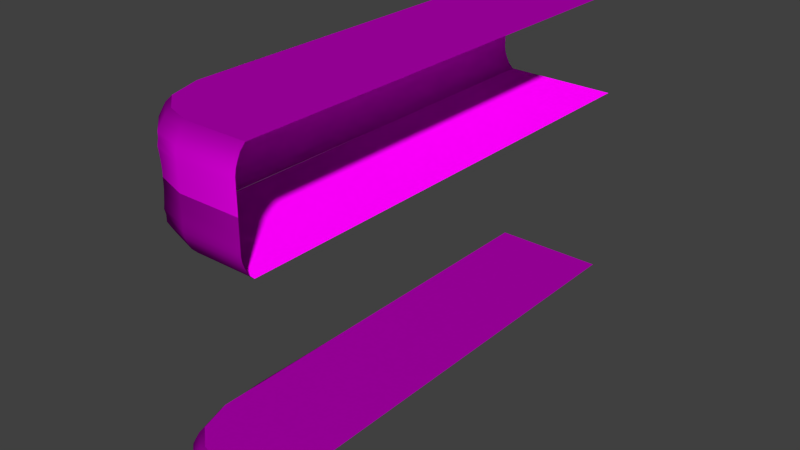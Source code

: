 # Source: architecture_divider_earth_water_corner_right_1.blend  (saved by Blender 2.70.0; exported with 4.5.12 LTS)
import bpy
from mathutils import Matrix  # noqa: F401  (used for matrix-valued properties, if any)

bpy.ops.wm.read_factory_settings(use_empty=True)
scene = bpy.context.scene
scene.name = 'Scene'

# ---- collections
col_collection_1 = bpy.data.collections.new('Collection 1'); scene.collection.children.link(col_collection_1)

# ---- images (referenced by path relative to the original .blend; pixels are not part of the script)
import os
ASSET_DIR = os.environ.get("B2B_ASSET_DIR", "")  # directory of the original .blend (textures are referenced by path, not embedded)
HERE = os.path.dirname(os.path.abspath(__file__))  # packed textures are extracted next to this script under _unpacked/

def load_image(name, relpath, width, height, colorspace="sRGB"):
    """Load a texture the original file referenced (path relative to the .blend, or extracted next to this script)."""
    p = next((c for c in (os.path.join(HERE, relpath), os.path.join(ASSET_DIR, relpath)) if relpath and os.path.exists(c)), "")
    if p:
        img = bpy.data.images.load(p, check_existing=True)
        img.name = name
    else:  # same state as the original file: an image datablock whose file is absent (Cycles renders it pink)
        img = bpy.data.images.new(name, width, height)
        img.source = "FILE"
        img.filepath = "//" + (relpath or name)
    img.colorspace_settings.name = colorspace
    return img
img_architecture_divider_rock_2_normal_jpg = load_image('architecture_divider_rock_2_normal.jpg', 'Texturen/architecture_divider_rock_2_normal.jpg', 1024, 1024, 'sRGB')
img_architecture_divider_rock_2_diffuse_jpg = load_image('architecture_divider_rock_2_diffuse.jpg', 'Texturen/architecture_divider_rock_2_diffuse.jpg', 1024, 1024, 'sRGB')
img_architecture_ground_gras_1_normal_jpg = load_image('architecture_ground_gras_1_normal.jpg', 'architecture_ground_gras_1_normal.jpg', 1024, 1024, 'sRGB')
img_architecture_ground_gras_1_diffuse_jpg = load_image('architecture_ground_gras_1_diffuse.jpg', 'architecture_ground_gras_1_diffuse.jpg', 1024, 1024, 'sRGB')

# ---- materials (node trees are filled in below, after node groups)
mat_architecture_divider_earth_water_1_rock_2 = bpy.data.materials.new('architecture_divider_earth_water_1_rock_2')
mat_architecture_divider_earth_water_1_rock_2.alpha_threshold = 0.0
mat_architecture_divider_earth_water_1_rock_2.diffuse_color = (0.64, 0.64, 0.64, 1.0)
mat_architecture_divider_earth_water_1_rock_2.specular_color = (0.5, 0.5, 0.5)
mat_architecture_divider_earth_water_1_rock_2.roughness = 0.5
mat_architecture_divider_earth_water_1_rock_2.line_color = (0.0, 0.0, 0.0, 1.0)
mat_architecture_divider_earth_water_1_gras_1 = bpy.data.materials.new('architecture_divider_earth_water_1_gras_1')
mat_architecture_divider_earth_water_1_gras_1.alpha_threshold = 0.0
mat_architecture_divider_earth_water_1_gras_1.roughness = 0.5
mat_architecture_divider_earth_water_1_gras_1.line_color = (0.0, 0.0, 0.0, 1.0)

# ---- material node trees
mat_architecture_divider_earth_water_1_rock_2.use_nodes = True; mat_architecture_divider_earth_water_1_rock_2.node_tree.nodes.clear()
_N = mat_architecture_divider_earth_water_1_rock_2.node_tree.nodes; _L = mat_architecture_divider_earth_water_1_rock_2.node_tree.links
n0 = _N.new('ShaderNodeOutputMaterial'); n0.name = 'Material Output'; n0.location = (300, 300)
n1 = _N.new('ShaderNodeBsdfDiffuse'); n1.name = 'Diffuse BSDF'; n1.location = (10, 300)
n2 = _N.new('ShaderNodeTexCoord'); n2.name = 'Texture Coordinate'; n2.location = (-730, 302)
n3 = _N.new('ShaderNodeTexImage'); n3.name = 'Image Texture.001'; n3.location = (-478, 73)
n3.width = 140
n3.image = img_architecture_divider_rock_2_normal_jpg
n4 = _N.new('ShaderNodeNormalMap'); n4.name = 'Normal Map'; n4.location = (-253, 82)
n5 = _N.new('ShaderNodeTexImage'); n5.name = 'Image Texture'; n5.location = (-464, 290)
n5.width = 140
n5.image = img_architecture_divider_rock_2_diffuse_jpg
_L.new(n1.outputs[0], n0.inputs[0])
_L.new(n5.outputs[0], n1.inputs[0])
_L.new(n4.outputs[0], n1.inputs[2])
_L.new(n3.outputs[0], n4.inputs[1])
_L.new(n2.outputs[2], n5.inputs[0])
_L.new(n2.outputs[2], n3.inputs[0])
n0.is_active_output = True
mat_architecture_divider_earth_water_1_gras_1.use_nodes = True; mat_architecture_divider_earth_water_1_gras_1.node_tree.nodes.clear()
_N = mat_architecture_divider_earth_water_1_gras_1.node_tree.nodes; _L = mat_architecture_divider_earth_water_1_gras_1.node_tree.links
n0 = _N.new('ShaderNodeOutputMaterial'); n0.name = 'Material Output'; n0.location = (300, 300)
n1 = _N.new('ShaderNodeBsdfDiffuse'); n1.name = 'Diffuse BSDF'; n1.location = (10, 300)
n2 = _N.new('ShaderNodeTexCoord'); n2.name = 'Texture Coordinate'; n2.location = (-730, 302)
n3 = _N.new('ShaderNodeTexImage'); n3.name = 'Image Texture.001'; n3.location = (-478, 73)
n3.width = 140
n3.image = img_architecture_ground_gras_1_normal_jpg
n4 = _N.new('ShaderNodeNormalMap'); n4.name = 'Normal Map'; n4.location = (-253, 82)
n5 = _N.new('ShaderNodeTexImage'); n5.name = 'Image Texture'; n5.location = (-464, 290)
n5.width = 140
n5.image = img_architecture_ground_gras_1_diffuse_jpg
_L.new(n1.outputs[0], n0.inputs[0])
_L.new(n5.outputs[0], n1.inputs[0])
_L.new(n4.outputs[0], n1.inputs[2])
_L.new(n3.outputs[0], n4.inputs[1])
_L.new(n2.outputs[2], n5.inputs[0])
_L.new(n2.outputs[2], n3.inputs[0])
n0.is_active_output = True

# ---- world
world_world = bpy.data.worlds.new('World'); scene.world = world_world
world_world.color = (0.05088, 0.05088, 0.05088)
world_world.use_sun_shadow = False
world_world.sun_shadow_jitter_overblur = 0.0
world_world.cycles.sampling_method = 'MANUAL'
world_world.cycles.sample_map_resolution = 256

# ---- meshes
me_plane_005 = bpy.data.meshes.new('Plane.005')
me_plane_005.from_pydata([(9.829, -14.82, -1.555), (9.829, -13.72, 2.645), (9.829, -14.82, 0.4455), (9.829, -14.82, -0.5545), (9.829, -14.52, 1.545), (9.829, -14.82, -1.055), (9.829, -14.22, 2.145), (9.829, -14.82, -0.05455), (9.829, -14.72, 1.045), (9.829, -14.82, -2.055), (9.829, -14.82, -2.555), (-2.755, 10.72, -1.555), (-1.759, 10.75, 2.645), (-2.53, 10.72, 0.4455), (-2.608, 10.72, -0.5545), (-2.543, 10.73, 1.545), (-2.611, 10.72, -1.055), (-2.259, 10.74, 2.145), (-2.317, 10.72, -0.05455), (-2.721, 10.73, 1.045), (-2.859, 10.72, -2.055), (-2.859, 10.72, -2.555), (-2.859, -3.277, -2.555), (-2.838, -3.277, -2.055), (-2.836, -3.274, 1.045), (-2.836, -3.277, -0.05455), (-2.402, -3.262, 2.145), (-2.828, -3.277, -1.055), (-2.801, -3.269, 1.545), (-2.638, -3.277, -0.5545), (-2.883, -3.277, 0.4455), (-1.806, -3.249, 2.645), (-2.829, -3.277, -1.555), (-2.81, -8.209, -1.555), (-1.753, -7.841, 2.645), (-2.867, -8.209, 0.4455), (-2.87, -8.209, -0.5545), (-2.382, -8.109, 1.545), (-2.826, -8.209, -1.055), (-2.156, -8.008, 2.145), (-2.932, -8.209, -0.05455), (-2.717, -8.175, 1.045), (-2.801, -8.209, -2.055), (-2.801, -8.209, -2.555), (-1.506, -11.9, -2.555), (-1.506, -11.9, -2.055), (-1.436, -11.96, 1.045), (-1.506, -11.95, -0.05455), (-1.086, -11.49, 2.145), (-1.506, -11.9, -1.055), (-1.296, -11.74, 1.545), (-1.506, -11.91, -0.5545), (-1.506, -11.98, 0.4455), (-0.7357, -11.11, 2.645), (-1.506, -11.9, -1.555), (0.74, -13.82, -1.555), (1.252, -12.83, 2.645), (0.74, -13.85, 0.4455), (0.74, -13.92, -0.5545), (0.8795, -13.62, 1.545), (0.74, -13.87, -1.055), (1.019, -13.29, 2.145), (0.74, -13.99, -0.05455), (0.7865, -13.89, 1.045), (0.74, -13.8, -2.055), (0.74, -13.8, -2.555), (3.829, -14.82, -2.555), (3.829, -14.82, -2.055), (3.829, -14.76, 1.045), (3.829, -14.84, -0.05455), (3.829, -14.22, 2.145), (3.829, -14.83, -1.055), (3.829, -14.55, 1.545), (3.829, -14.82, -0.5545), (3.829, -14.88, 0.4455), (3.829, -13.72, 2.645), (3.829, -14.82, -1.555), (-2.812, 20.72, -1.555), (-1.759, 20.75, 2.645), (-2.711, 20.72, 0.4455), (-2.704, 20.72, -0.5545), (-2.539, 20.73, 1.545), (-2.761, 20.72, -1.055), (-2.259, 20.74, 2.145), (-2.648, 20.72, -0.05455), (-2.699, 20.73, 1.045), (-2.859, 20.72, -2.055), (-2.859, 20.72, -2.555), (-2.859, 34.72, -1.555), (-1.759, 34.75, 2.645), (-2.859, 34.72, 0.4455), (-2.859, 34.72, -0.5545), (-2.559, 34.73, 1.545), (-2.859, 34.72, -1.055), (-2.259, 34.74, 2.145), (-2.859, 34.72, -0.05455), (-2.759, 34.73, 1.045), (-2.859, 34.72, -2.055), (-2.859, 34.72, -2.555)], [], [(6, 1, 75, 70), (9, 0, 76, 67), (7, 69, 73, 3), (5, 71, 76, 0), (8, 4, 72, 68), (7, 2, 74, 69), (10, 9, 67, 66), (6, 70, 72, 4), (8, 68, 74, 2), (5, 3, 73, 71), (68, 63, 57, 74), (70, 61, 59, 72), (66, 67, 64, 65), (71, 73, 58, 60), (67, 76, 55, 64), (71, 60, 55, 76), (69, 74, 57, 62), (70, 75, 56, 61), (68, 72, 59, 63), (69, 62, 58, 73), (62, 47, 51, 58), (64, 55, 54, 45), (65, 64, 45, 44), (62, 57, 52, 47), (60, 49, 54, 55), (60, 58, 51, 49), (63, 59, 50, 46), (63, 46, 52, 57), (61, 48, 50, 59), (61, 56, 53, 48), (49, 38, 33, 54), (44, 45, 42, 43), (47, 40, 36, 51), (47, 52, 35, 40), (48, 39, 37, 50), (46, 50, 37, 41), (49, 51, 36, 38), (48, 53, 34, 39), (46, 41, 35, 52), (45, 54, 33, 42), (41, 37, 28, 24), (43, 42, 23, 22), (40, 25, 29, 36), (42, 33, 32, 23), (39, 26, 28, 37), (39, 34, 31, 26), (38, 36, 29, 27), (41, 24, 30, 35), (38, 27, 32, 33), (40, 35, 30, 25), (24, 28, 15, 19), (26, 31, 12, 17), (26, 17, 15, 28), (23, 32, 11, 20), (25, 30, 13, 18), (25, 18, 14, 29), (27, 16, 11, 32), (24, 19, 13, 30), (27, 29, 14, 16), (22, 23, 20, 21), (15, 17, 83, 81), (16, 14, 80, 82), (17, 12, 78, 83), (13, 19, 85, 79), (11, 16, 82, 77), (19, 15, 81, 85), (14, 18, 84, 80), (21, 20, 86, 87), (18, 13, 79, 84), (20, 11, 77, 86), (81, 83, 94, 92), (82, 80, 91, 93), (83, 78, 89, 94), (79, 85, 96, 90), (77, 82, 93, 88), (85, 81, 92, 96), (80, 84, 95, 91), (87, 86, 97, 98), (84, 79, 90, 95), (86, 77, 88, 97)])
me_plane_005.polygons.foreach_set('use_smooth', [True] * 80)
_uv = me_plane_005.uv_layers.new(name='Plane_003-mesh-map-0')
_uv.uv.foreach_set('vector', [-1.458, 0.04466, -1.445, 0.001022, -1.074, 0.1153, -1.091, 0.158, -1.538, 0.3146, -1.529, 0.2833, -1.156, 0.3918, -1.164, 0.4231, -1.502, 0.1895, -1.133, 0.299, -1.14, 0.3299, -1.511, 0.2207, -1.52, 0.252, -1.148, 0.3607, -1.156, 0.3918, -1.529, 0.2833, -1.481, 0.1202, -1.471, 0.08661, -1.104, 0.1986, -1.115, 0.2313, -1.502, 0.1895, -1.492, 0.1583, -1.125, 0.2684, -1.133, 0.299, -1.547, 0.3458, -1.538, 0.3146, -1.164, 0.4231, -1.172, 0.4547, -1.458, 0.04466, -1.091, 0.158, -1.104, 0.1986, -1.471, 0.08661, -1.481, 0.1202, -1.115, 0.2313, -1.125, 0.2684, -1.492, 0.1583, -1.52, 0.252, -1.511, 0.2207, -1.14, 0.3299, -1.148, 0.3607, -1.115, 0.2313, -0.928, 0.2742, -0.9311, 0.3111, -1.125, 0.2684, -1.091, 0.158, -0.9085, 0.1981, -0.9188, 0.2404, -1.104, 0.1986, -1.172, 0.4547, -1.164, 0.4231, -0.9565, 0.4674, -0.9621, 0.4998, -1.148, 0.3607, -1.14, 0.3299, -0.9435, 0.3722, -0.9474, 0.4035, -1.164, 0.4231, -1.156, 0.3918, -0.9514, 0.4353, -0.9565, 0.4674, -1.148, 0.3607, -0.9474, 0.4035, -0.9514, 0.4353, -1.156, 0.3918, -1.133, 0.299, -1.125, 0.2684, -0.9311, 0.3111, -0.9404, 0.3414, -1.091, 0.158, -1.074, 0.1153, -0.8986, 0.1528, -0.9085, 0.1981, -1.115, 0.2313, -1.104, 0.1986, -0.9188, 0.2404, -0.928, 0.2742, -1.133, 0.299, -0.9404, 0.3414, -0.9435, 0.3722, -1.14, 0.3299, -0.9404, 0.3414, -0.7549, 0.3652, -0.7561, 0.3969, -0.9435, 0.3722, -0.9565, 0.4674, -0.9514, 0.4353, -0.7612, 0.461, -0.7644, 0.4936, -0.9621, 0.4998, -0.9565, 0.4674, -0.7644, 0.4936, -0.7676, 0.5266, -0.9404, 0.3414, -0.9311, 0.3111, -0.7538, 0.3342, -0.7549, 0.3652, -0.9474, 0.4035, -0.7581, 0.4288, -0.7612, 0.461, -0.9514, 0.4353, -0.9474, 0.4035, -0.9435, 0.3722, -0.7561, 0.3969, -0.7581, 0.4288, -0.928, 0.2742, -0.9188, 0.2404, -0.7448, 0.2634, -0.753, 0.2971, -0.928, 0.2742, -0.753, 0.2971, -0.7538, 0.3342, -0.9311, 0.3111, -0.9085, 0.1981, -0.7364, 0.2214, -0.7448, 0.2634, -0.9188, 0.2404, -0.9085, 0.1981, -0.8986, 0.1528, -0.7258, 0.176, -0.7364, 0.2214, -0.7581, 0.4288, -0.5041, 0.442, -0.5049, 0.4751, -0.7612, 0.461, -0.7676, 0.5266, -0.7644, 0.4936, -0.5058, 0.5085, -0.5067, 0.5422, -0.7549, 0.3652, -0.5025, 0.3764, -0.503, 0.409, -0.7561, 0.3969, -0.7549, 0.3652, -0.7538, 0.3342, -0.503, 0.344, -0.5025, 0.3764, -0.7364, 0.2214, -0.4994, 0.2208, -0.5025, 0.2643, -0.7448, 0.2634, -0.753, 0.2971, -0.7448, 0.2634, -0.5025, 0.2643, -0.5026, 0.3038, -0.7581, 0.4288, -0.7561, 0.3969, -0.503, 0.409, -0.5041, 0.442, -0.7364, 0.2214, -0.7258, 0.176, -0.4943, 0.1765, -0.4994, 0.2208, -0.753, 0.2971, -0.5026, 0.3038, -0.503, 0.344, -0.7538, 0.3342, -0.7644, 0.4936, -0.7612, 0.461, -0.5049, 0.4751, -0.5058, 0.5085, -0.5026, 0.3038, -0.5025, 0.2643, -0.177, 0.2559, -0.1762, 0.29, -0.5067, 0.5422, -0.5058, 0.5085, -0.1701, 0.5077, -0.1695, 0.5422, -0.5025, 0.3764, -0.1733, 0.3658, -0.172, 0.4024, -0.503, 0.409, -0.5058, 0.5085, -0.5049, 0.4751, -0.1707, 0.4733, -0.1701, 0.5077, -0.4994, 0.2208, -0.1788, 0.2065, -0.177, 0.2559, -0.5025, 0.2643, -0.4994, 0.2208, -0.4943, 0.1765, -0.1811, 0.153, -0.1788, 0.2065, -0.5041, 0.442, -0.503, 0.409, -0.172, 0.4024, -0.1715, 0.439, -0.5026, 0.3038, -0.1762, 0.29, -0.1747, 0.3313, -0.503, 0.344, -0.5041, 0.442, -0.1715, 0.439, -0.1707, 0.4733, -0.5049, 0.4751, -0.5025, 0.3764, -0.503, 0.344, -0.1747, 0.3313, -0.1733, 0.3658, -0.1762, 0.29, -0.177, 0.2559, 0.7946, 0.2093, 0.7957, 0.2466, -0.1788, 0.2065, -0.1811, 0.153, 0.7926, 0.1131, 0.7935, 0.1627, -0.1788, 0.2065, 0.7935, 0.1627, 0.7946, 0.2093, -0.177, 0.2559, -0.1701, 0.5077, -0.1707, 0.4733, 0.8029, 0.4405, 0.8043, 0.4763, -0.1733, 0.3658, -0.1747, 0.3313, 0.7973, 0.2906, 0.7987, 0.3286, -0.1733, 0.3658, 0.7987, 0.3286, 0.8001, 0.369, -0.172, 0.4024, -0.1715, 0.439, 0.8015, 0.404, 0.8029, 0.4405, -0.1707, 0.4733, -0.1762, 0.29, 0.7957, 0.2466, 0.7973, 0.2906, -0.1747, 0.3313, -0.1715, 0.439, -0.172, 0.4024, 0.8001, 0.369, 0.8015, 0.404, -0.1695, 0.5422, -0.1701, 0.5077, 0.8043, 0.4763, 0.8056, 0.5113, 0.7946, 0.2093, 0.7935, 0.1627, 1.501, 0.1398, 1.502, 0.1868, 0.8015, 0.404, 0.8001, 0.369, 1.507, 0.3383, 1.508, 0.3741, 0.7935, 0.1627, 0.7926, 0.1131, 1.5, 0.08954, 1.501, 0.1398, 0.7973, 0.2906, 0.7957, 0.2466, 1.503, 0.2242, 1.504, 0.2668, 0.8029, 0.4405, 0.8015, 0.404, 1.508, 0.3741, 1.509, 0.4098, 0.7957, 0.2466, 0.7946, 0.2093, 1.502, 0.1868, 1.503, 0.2242, 0.8001, 0.369, 0.7987, 0.3286, 1.505, 0.3026, 1.507, 0.3383, 0.8056, 0.5113, 0.8043, 0.4763, 1.511, 0.4454, 1.512, 0.4809, 0.7987, 0.3286, 0.7973, 0.2906, 1.504, 0.2668, 1.505, 0.3026, 0.8043, 0.4763, 0.8029, 0.4405, 1.509, 0.4098, 1.511, 0.4454, 1.502, 0.1868, 1.501, 0.1398, 2.499, 0.1031, 2.5, 0.1509, 1.508, 0.3741, 1.507, 0.3383, 2.505, 0.304, 2.506, 0.3396, 1.501, 0.1398, 1.5, 0.08954, 2.498, 0.05261, 2.499, 0.1031, 1.504, 0.2668, 1.503, 0.2242, 2.501, 0.1893, 2.503, 0.2327, 1.509, 0.4098, 1.508, 0.3741, 2.506, 0.3396, 2.508, 0.3753, 1.503, 0.2242, 1.502, 0.1868, 2.5, 0.1509, 2.501, 0.1893, 1.507, 0.3383, 1.505, 0.3026, 2.504, 0.2683, 2.505, 0.304, 1.512, 0.4809, 1.511, 0.4454, 2.509, 0.4109, 2.51, 0.4465, 1.505, 0.3026, 1.504, 0.2668, 2.503, 0.2327, 2.504, 0.2683, 1.511, 0.4454, 1.509, 0.4098, 2.508, 0.3753, 2.509, 0.4109])
me_plane_005.materials.append(mat_architecture_divider_earth_water_1_rock_2)
me_plane_005.use_remesh_preserve_volume = False
me_plane_005.use_remesh_preserve_attributes = False
me_plane_005.use_mirror_vertex_groups = False
me_plane_005.update()
me_plane_004 = bpy.data.meshes.new('Plane.004')
me_plane_004.from_pydata([(7.489, -14.59, 0.0), (7.489, 33.82, 0.0), (-4.099, 33.88, 0.0), (-4.099, -4.121, 0.0), (-4.104, -8.713, 0.0), (-3.076, -11.98, 0.0), (-1.088, -13.7, 0.0), (1.489, -14.59, 0.0)], [], [(7, 0, 3), (6, 7, 4), (5, 6, 4), (3, 0, 1), (1, 2, 3), (7, 3, 4)])
_uv = me_plane_004.uv_layers.new(name='Plane_003-mesh-map-0')
_uv.uv.foreach_set('vector', [-1.457, 0.5093, -1.457, 0.001893, -0.5709, 0.9821, -1.381, 0.7273, -1.457, 0.5093, -0.9593, 0.9824, -1.236, 0.8954, -1.381, 0.7273, -0.9593, 0.9824, -0.5709, 0.9821, -1.457, 0.001893, 2.638, 0.002337, 2.638, 0.002337, 2.643, 0.9824, -0.5709, 0.9821, -1.457, 0.5093, -0.5709, 0.9821, -0.9593, 0.9824])
me_plane_004.materials.append(mat_architecture_divider_earth_water_1_gras_1)
me_plane_004.use_remesh_preserve_volume = False
me_plane_004.use_remesh_preserve_attributes = False
me_plane_004.use_mirror_vertex_groups = False
me_plane_004.update()
me_plane_003 = bpy.data.meshes.new('Plane.003')
me_plane_003.from_pydata([(7.489, -14.59, 0.0), (7.489, 33.82, 0.0), (-4.099, 33.88, 0.0), (-4.099, -4.121, 0.0), (-4.104, -8.713, 0.0), (-3.076, -11.98, 0.0), (-1.088, -13.7, 0.0), (1.489, -14.59, 0.0)], [], [(7, 0, 3), (6, 7, 4), (5, 6, 4), (3, 0, 1), (1, 2, 3), (7, 3, 4)])
_uv = me_plane_003.uv_layers.new(name='Plane_003-mesh-map-0')
_uv.uv.foreach_set('vector', [-0.913, 0.4123, -0.9129, 0.02098, -0.23, 0.7768, -0.8546, 0.5804, -0.913, 0.4123, -0.5294, 0.7771, -0.7426, 0.71, -0.8546, 0.5804, -0.5294, 0.7771, -0.23, 0.7768, -0.9129, 0.02098, 2.245, 0.02133, 2.245, 0.02133, 2.248, 0.7771, -0.23, 0.7768, -0.913, 0.4123, -0.23, 0.7768, -0.5294, 0.7771])
me_plane_003.materials.append(mat_architecture_divider_earth_water_1_rock_2)
me_plane_003.use_remesh_preserve_volume = False
me_plane_003.use_remesh_preserve_attributes = False
me_plane_003.use_mirror_vertex_groups = False
me_plane_003.update()
me_plane_002 = bpy.data.meshes.new('Plane.002')
me_plane_002.from_pydata([(9.841, -15.05, 1.554), (9.841, -13.95, -2.646), (9.841, -15.05, -0.4461), (9.841, -15.05, 0.5539), (9.841, -14.75, -1.546), (9.841, -15.05, 1.054), (9.841, -14.45, -2.146), (9.841, -15.05, 0.05388), (9.841, -14.95, -1.046), (9.841, -15.05, 2.054), (9.841, -15.05, 2.554), (-2.771, 10.5, 1.554), (-1.748, 10.53, -2.646), (-2.758, 10.5, -0.4461), (-2.757, 10.5, 0.5539), (-2.529, 10.51, -1.546), (-2.794, 10.5, 1.054), (-2.247, 10.51, -2.146), (-2.512, 10.5, 0.05392), (-2.62, 10.5, -1.046), (-2.847, 10.5, 2.054), (-2.847, 10.5, 2.554), (-2.847, -3.502, 2.554), (-2.826, -3.502, 2.054), (-2.824, -3.499, -1.046), (-2.824, -3.502, 0.0539), (-2.39, -3.487, -2.146), (-2.816, -3.502, 1.054), (-2.789, -3.494, -1.546), (-2.626, -3.502, 0.5539), (-2.871, -3.502, -0.4461), (-1.794, -3.474, -2.646), (-2.817, -3.502, 1.554), (-2.798, -8.434, 1.554), (-1.742, -8.066, -2.646), (-2.855, -8.434, -0.4461), (-2.858, -8.434, 0.5539), (-2.37, -8.333, -1.546), (-2.814, -8.434, 1.054), (-2.144, -8.233, -2.146), (-2.92, -8.434, 0.05389), (-2.705, -8.4, -1.046), (-2.789, -8.434, 2.054), (-2.789, -8.434, 2.554), (-1.494, -12.12, 2.554), (-1.494, -12.12, 2.054), (-1.424, -12.19, -1.046), (-1.494, -12.17, 0.05388), (-1.074, -11.72, -2.146), (-1.494, -12.12, 1.054), (-1.284, -11.97, -1.546), (-1.494, -12.14, 0.5539), (-1.494, -12.2, -0.4461), (-0.7238, -11.34, -2.646), (-1.494, -12.12, 1.554), (0.7519, -14.04, 1.554), (1.263, -13.05, -2.646), (0.7519, -14.08, -0.4461), (0.7519, -14.14, 0.5539), (0.8914, -13.84, -1.546), (0.7519, -14.09, 1.054), (1.031, -13.51, -2.146), (0.7519, -14.21, 0.05388), (0.7984, -14.11, -1.046), (0.7519, -14.03, 2.054), (0.7519, -14.03, 2.554), (3.841, -15.05, 2.554), (3.841, -15.05, 2.054), (3.841, -14.99, -1.046), (3.841, -15.07, 0.05388), (3.841, -14.45, -2.146), (3.841, -15.05, 1.054), (3.841, -14.77, -1.546), (3.841, -15.05, 0.5539), (3.841, -15.1, -0.4461), (3.841, -13.95, -2.646), (3.841, -15.05, 1.554), (-2.793, 22.57, 1.572), (-1.748, 22.53, -2.646), (-2.799, 22.5, -0.446), (-2.826, 22.52, 0.5592), (-2.539, 22.51, -1.546), (-2.764, 22.6, 1.079), (-2.244, 22.51, -2.146), (-2.802, 22.52, 0.06008), (-2.737, 22.5, -1.046), (-2.828, 22.52, 2.06), (-2.839, 22.51, 2.557), (-2.847, 34.5, 1.554), (-1.748, 34.53, -2.646), (-2.847, 34.5, -0.4461), (-2.847, 34.5, 0.5539), (-2.547, 34.51, -1.546), (-2.847, 34.5, 1.054), (-2.247, 34.51, -2.146), (-2.847, 34.5, 0.05392), (-2.747, 34.5, -1.046), (-2.847, 34.5, 2.054), (-2.847, 34.5, 2.554)], [], [(6, 70, 75, 1), (9, 67, 76, 0), (7, 3, 73, 69), (5, 0, 76, 71), (8, 68, 72, 4), (7, 69, 74, 2), (10, 66, 67, 9), (6, 4, 72, 70), (8, 2, 74, 68), (5, 71, 73, 3), (68, 74, 57, 63), (70, 72, 59, 61), (66, 65, 64, 67), (71, 60, 58, 73), (67, 64, 55, 76), (71, 76, 55, 60), (69, 62, 57, 74), (70, 61, 56, 75), (68, 63, 59, 72), (69, 73, 58, 62), (62, 58, 51, 47), (64, 45, 54, 55), (65, 44, 45, 64), (62, 47, 52, 57), (60, 55, 54, 49), (60, 49, 51, 58), (63, 46, 50, 59), (63, 57, 52, 46), (61, 59, 50, 48), (61, 48, 53, 56), (49, 54, 33, 38), (44, 43, 42, 45), (47, 51, 36, 40), (47, 40, 35, 52), (48, 50, 37, 39), (46, 41, 37, 50), (49, 38, 36, 51), (48, 39, 34, 53), (46, 52, 35, 41), (45, 42, 33, 54), (41, 24, 28, 37), (43, 22, 23, 42), (40, 36, 29, 25), (42, 23, 32, 33), (39, 37, 28, 26), (39, 26, 31, 34), (38, 27, 29, 36), (41, 35, 30, 24), (38, 33, 32, 27), (40, 25, 30, 35), (24, 19, 15, 28), (26, 17, 12, 31), (26, 28, 15, 17), (23, 20, 11, 32), (25, 18, 13, 30), (25, 29, 14, 18), (27, 32, 11, 16), (24, 30, 13, 19), (27, 16, 14, 29), (22, 21, 20, 23), (17, 15, 81, 83), (14, 16, 82, 80), (12, 17, 83, 78), (19, 13, 79, 85), (16, 11, 77, 82), (15, 19, 85, 81), (18, 14, 80, 84), (20, 21, 87, 86), (13, 18, 84, 79), (11, 20, 86, 77), (83, 81, 92, 94), (80, 82, 93, 91), (78, 83, 94, 89), (85, 79, 90, 96), (82, 77, 88, 93), (81, 85, 96, 92), (84, 80, 91, 95), (86, 87, 98, 97), (79, 84, 95, 90), (77, 86, 97, 88)])
me_plane_002.polygons.foreach_set('use_smooth', [True] * 80)
_uv = me_plane_002.uv_layers.new(name='Plane_003-mesh-map-0')
_uv.uv.foreach_set('vector', [-1.279, 0.5472, -0.9433, 0.4473, -0.9288, 0.4863, -1.267, 0.5871, -1.35, 0.3008, -1.008, 0.2052, -1.001, 0.2338, -1.342, 0.3294, -1.317, 0.415, -1.325, 0.3865, -0.9871, 0.2903, -0.9803, 0.3185, -1.334, 0.358, -1.342, 0.3294, -1.001, 0.2338, -0.994, 0.2622, -1.299, 0.4783, -0.9644, 0.3803, -0.9552, 0.4102, -1.29, 0.5089, -1.317, 0.415, -0.9803, 0.3185, -0.9733, 0.3464, -1.309, 0.4434, -1.358, 0.2723, -1.015, 0.1763, -1.008, 0.2052, -1.35, 0.3008, -1.279, 0.5472, -1.29, 0.5089, -0.9552, 0.4102, -0.9433, 0.4473, -1.299, 0.4783, -1.309, 0.4434, -0.9733, 0.3464, -0.9644, 0.3803, -1.334, 0.358, -0.994, 0.2622, -0.9871, 0.2903, -1.325, 0.3865, -0.9644, 0.3803, -0.9733, 0.3464, -0.7967, 0.3089, -0.7943, 0.3425, -0.9433, 0.4473, -0.9552, 0.4102, -0.7862, 0.3734, -0.777, 0.4119, -1.015, 0.1763, -0.8234, 0.1367, -0.8185, 0.1663, -1.008, 0.2052, -0.994, 0.2622, -0.8106, 0.2246, -0.8072, 0.2531, -0.9871, 0.2903, -1.008, 0.2052, -0.8185, 0.1663, -0.8141, 0.1956, -1.001, 0.2338, -0.994, 0.2622, -1.001, 0.2338, -0.8141, 0.1956, -0.8106, 0.2246, -0.9803, 0.3185, -0.8049, 0.2812, -0.7967, 0.3089, -0.9733, 0.3464, -0.9433, 0.4473, -0.777, 0.4119, -0.7682, 0.4533, -0.9288, 0.4863, -0.9644, 0.3803, -0.7943, 0.3425, -0.7862, 0.3734, -0.9552, 0.4102, -0.9803, 0.3185, -0.9871, 0.2903, -0.8072, 0.2531, -0.8049, 0.2812, -0.8049, 0.2812, -0.8072, 0.2531, -0.637, 0.2317, -0.6361, 0.2604, -0.8185, 0.1663, -0.6435, 0.1439, -0.641, 0.1735, -0.8141, 0.1956, -0.8234, 0.1367, -0.6461, 0.1139, -0.6435, 0.1439, -0.8185, 0.1663, -0.8049, 0.2812, -0.6361, 0.2604, -0.6355, 0.2884, -0.7967, 0.3089, -0.8106, 0.2246, -0.8141, 0.1956, -0.641, 0.1735, -0.6385, 0.2028, -0.8106, 0.2246, -0.6385, 0.2028, -0.637, 0.2317, -0.8072, 0.2531, -0.7943, 0.3425, -0.6354, 0.3218, -0.6279, 0.3524, -0.7862, 0.3734, -0.7943, 0.3425, -0.7967, 0.3089, -0.6355, 0.2884, -0.6354, 0.3218, -0.777, 0.4119, -0.7862, 0.3734, -0.6279, 0.3524, -0.6202, 0.3906, -0.777, 0.4119, -0.6202, 0.3906, -0.6105, 0.4318, -0.7682, 0.4533, -0.6385, 0.2028, -0.641, 0.1735, -0.408, 0.1642, -0.4078, 0.1943, -0.6461, 0.1139, -0.4088, 0.1033, -0.4084, 0.1339, -0.6435, 0.1439, -0.6361, 0.2604, -0.637, 0.2317, -0.4073, 0.2241, -0.4072, 0.2537, -0.6361, 0.2604, -0.4072, 0.2537, -0.4082, 0.2831, -0.6355, 0.2884, -0.6202, 0.3906, -0.6279, 0.3524, -0.4092, 0.3552, -0.407, 0.3945, -0.6354, 0.3218, -0.4088, 0.3195, -0.4092, 0.3552, -0.6279, 0.3524, -0.6385, 0.2028, -0.4078, 0.1943, -0.4073, 0.2241, -0.637, 0.2317, -0.6202, 0.3906, -0.407, 0.3945, -0.4029, 0.4346, -0.6105, 0.4318, -0.6354, 0.3218, -0.6355, 0.2884, -0.4082, 0.2831, -0.4088, 0.3195, -0.6435, 0.1439, -0.4084, 0.1339, -0.408, 0.1642, -0.641, 0.1735, -0.4088, 0.3195, -0.1134, 0.3367, -0.1146, 0.3676, -0.4092, 0.3552, -0.4088, 0.1033, -0.1034, 0.1084, -0.1044, 0.1397, -0.4084, 0.1339, -0.4072, 0.2537, -0.4073, 0.2241, -0.1079, 0.2349, -0.1096, 0.2681, -0.4084, 0.1339, -0.1044, 0.1397, -0.1055, 0.1708, -0.408, 0.1642, -0.407, 0.3945, -0.4092, 0.3552, -0.1146, 0.3676, -0.117, 0.4123, -0.407, 0.3945, -0.117, 0.4123, -0.1198, 0.4607, -0.4029, 0.4346, -0.4078, 0.1943, -0.1067, 0.2018, -0.1079, 0.2349, -0.4073, 0.2241, -0.4088, 0.3195, -0.4082, 0.2831, -0.1113, 0.2992, -0.1134, 0.3367, -0.4078, 0.1943, -0.408, 0.1642, -0.1055, 0.1708, -0.1067, 0.2018, -0.4072, 0.2537, -0.1096, 0.2681, -0.1113, 0.2992, -0.4082, 0.2831, -0.1134, 0.3367, 0.7669, 0.3891, 0.7655, 0.4216, -0.1146, 0.3676, -0.117, 0.4123, 0.7637, 0.4637, 0.7622, 0.5087, -0.1198, 0.4607, -0.117, 0.4123, -0.1146, 0.3676, 0.7655, 0.4216, 0.7637, 0.4637, -0.1044, 0.1397, 0.7776, 0.1839, 0.776, 0.216, -0.1055, 0.1708, -0.1096, 0.2681, 0.7708, 0.3149, 0.7688, 0.3501, -0.1113, 0.2992, -0.1096, 0.2681, -0.1079, 0.2349, 0.7726, 0.2796, 0.7708, 0.3149, -0.1067, 0.2018, -0.1055, 0.1708, 0.776, 0.216, 0.7743, 0.2478, -0.1134, 0.3367, -0.1113, 0.2992, 0.7688, 0.3501, 0.7669, 0.3891, -0.1067, 0.2018, 0.7743, 0.2478, 0.7726, 0.2796, -0.1079, 0.2349, -0.1034, 0.1084, 0.7793, 0.1522, 0.7776, 0.1839, -0.1044, 0.1397, 0.7637, 0.4637, 0.7655, 0.4216, 1.534, 0.4594, 1.532, 0.5023, 0.7726, 0.2796, 0.7743, 0.2478, 1.548, 0.288, 1.542, 0.3214, 0.7622, 0.5087, 0.7637, 0.4637, 1.532, 0.5023, 1.531, 0.5477, 0.7669, 0.3891, 0.7688, 0.3501, 1.537, 0.386, 1.535, 0.4248, 0.7743, 0.2478, 0.776, 0.216, 1.548, 0.2562, 1.548, 0.288, 0.7655, 0.4216, 0.7669, 0.3891, 1.535, 0.4248, 1.534, 0.4594, 0.7708, 0.3149, 0.7726, 0.2796, 1.542, 0.3214, 1.54, 0.3535, 0.7776, 0.1839, 0.7793, 0.1522, 1.548, 0.1927, 1.547, 0.2246, 0.7688, 0.3501, 0.7708, 0.3149, 1.54, 0.3535, 1.537, 0.386, 0.776, 0.216, 0.7776, 0.1839, 1.547, 0.2246, 1.548, 0.2562, 1.532, 0.5023, 1.534, 0.4594, 2.308, 0.4982, 2.306, 0.5414, 1.542, 0.3214, 1.548, 0.288, 2.316, 0.3275, 2.314, 0.3597, 1.531, 0.5477, 1.532, 0.5023, 2.306, 0.5414, 2.305, 0.5871, 1.535, 0.4248, 1.537, 0.386, 2.311, 0.4242, 2.309, 0.4634, 1.548, 0.288, 1.548, 0.2562, 2.317, 0.2953, 2.316, 0.3275, 1.534, 0.4594, 1.535, 0.4248, 2.309, 0.4634, 2.308, 0.4982, 1.54, 0.3535, 1.542, 0.3214, 2.314, 0.3597, 2.312, 0.392, 1.547, 0.2246, 1.548, 0.1927, 2.32, 0.2308, 2.319, 0.263, 1.537, 0.386, 1.54, 0.3535, 2.312, 0.392, 2.311, 0.4242, 1.548, 0.2562, 1.547, 0.2246, 2.319, 0.263, 2.317, 0.2953])
me_plane_002.materials.append(mat_architecture_divider_earth_water_1_rock_2)
me_plane_002.use_remesh_preserve_volume = False
me_plane_002.use_remesh_preserve_attributes = False
me_plane_002.use_mirror_vertex_groups = False
me_plane_002.update()
me_plane_001 = bpy.data.meshes.new('Plane.001')
me_plane_001.from_pydata([(7.489, -14.59, -1.335e-05), (7.489, 33.82, 2.241e-05), (-4.099, 33.88, 2.432e-05), (-4.099, -4.121, 3.815e-06), (-4.104, -8.713, -3.338e-06), (-3.076, -11.98, -9.537e-06), (-1.088, -13.7, -1.097e-05), (1.489, -14.59, -1.335e-05)], [], [(7, 3, 0), (6, 4, 7), (5, 4, 6), (3, 1, 0), (1, 3, 2), (7, 4, 3)])
_uv = me_plane_001.uv_layers.new(name='Plane_003-mesh-map-0')
_uv.uv.foreach_set('vector', [-1.35, 0.5139, -0.5507, 0.08724, -1.35, 0.9719, -1.282, 0.3171, -0.9013, 0.08688, -1.35, 0.5139, -1.151, 0.1654, -0.9013, 0.08688, -1.282, 0.3171, -0.5507, 0.08724, 2.346, 0.9719, -1.35, 0.9719, 2.346, 0.9719, -0.5507, 0.08724, 2.35, 0.08724, -1.35, 0.5139, -0.9013, 0.08688, -0.5507, 0.08724])
me_plane_001.materials.append(mat_architecture_divider_earth_water_1_rock_2)
me_plane_001.use_remesh_preserve_volume = False
me_plane_001.use_remesh_preserve_attributes = False
me_plane_001.use_mirror_vertex_groups = False
me_plane_001.update()
me_plane_000 = bpy.data.meshes.new('Plane.000')
me_plane_000.from_pydata([(10.1, -17.7, -1.555), (10.1, -16.6, 2.645), (10.1, -17.7, 0.4455), (10.1, -17.7, -0.5545), (10.1, -17.4, 1.545), (10.1, -17.7, -1.055), (10.1, -17.1, 2.145), (10.1, -17.7, -0.05453), (10.1, -17.6, 1.045), (10.1, -17.7, -2.055), (10.1, -17.7, -2.555), (-2.552, 7.85, -1.555), (-1.483, 7.878, 2.645), (-2.436, 7.85, 0.4455), (-2.03, 7.85, -0.5545), (-2.269, 7.858, 1.545), (-2.332, 7.85, -1.055), (-1.973, 7.865, 2.145), (-2.539, 7.85, -0.05453), (-2.219, 7.853, 1.045), (-2.498, 7.85, -2.055), (-2.59, 7.85, -2.555), (-2.59, -6.15, -2.555), (-2.569, -6.15, -2.055), (-2.567, -6.147, 1.045), (-2.567, -6.15, -0.05453), (-2.133, -6.135, 2.145), (-2.559, -6.15, -1.055), (-2.532, -6.142, 1.545), (-2.369, -6.15, -0.5545), (-2.614, -6.15, 0.4455), (-1.537, -6.122, 2.645), (-2.56, -6.15, -1.555), (-2.541, -11.08, -1.555), (-1.485, -10.71, 2.645), (-2.598, -11.08, 0.4455), (-2.601, -11.08, -0.5545), (-2.113, -10.98, 1.545), (-2.557, -11.08, -1.055), (-1.887, -10.88, 2.145), (-2.663, -11.08, -0.05453), (-2.448, -11.05, 1.045), (-2.532, -11.08, -2.055), (-2.532, -11.08, -2.555), (-1.237, -14.77, -2.555), (-1.237, -14.77, -2.055), (-1.167, -14.83, 1.045), (-1.237, -14.82, -0.05453), (-0.817, -14.36, 2.145), (-1.237, -14.77, -1.055), (-1.027, -14.62, 1.545), (-1.237, -14.79, -0.5545), (-1.237, -14.85, 0.4455), (-0.4667, -13.98, 2.645), (-1.237, -14.77, -1.555), (1.009, -16.69, -1.555), (1.52, -15.7, 2.645), (1.009, -16.72, 0.4455), (1.009, -16.79, -0.5545), (1.148, -16.49, 1.545), (1.009, -16.74, -1.055), (1.288, -16.16, 2.145), (1.009, -16.86, -0.05453), (1.055, -16.76, 1.045), (1.009, -16.67, -2.055), (1.009, -16.67, -2.555), (4.098, -17.7, -2.555), (4.098, -17.7, -2.055), (4.098, -17.63, 1.045), (4.098, -17.72, -0.05453), (4.098, -17.1, 2.145), (4.098, -17.7, -1.055), (4.098, -17.42, 1.545), (4.098, -17.7, -0.5545), (4.098, -17.75, 0.4455), (4.098, -16.6, 2.645), (4.098, -17.7, -1.555), (-2.59, 16.85, -1.555), (-1.491, 16.88, 2.645), (-2.836, 16.85, 0.4455), (-2.66, 16.85, -0.5545), (-2.341, 16.86, 1.545), (-2.604, 16.85, -1.055), (-1.993, 16.87, 2.145), (-2.643, 16.85, -0.05453), (-2.533, 16.85, 1.045), (-2.59, 16.85, -2.055), (-2.59, 16.85, -2.555), (-2.585, 26.85, -1.555), (-1.479, 26.88, 2.645), (-2.447, 26.85, 0.4455), (-2.455, 26.85, -0.5545), (-2.215, 26.86, 1.545), (-2.567, 26.85, -1.055), (-1.941, 26.87, 2.145), (-2.332, 26.85, -0.05453), (-2.149, 26.85, 1.045), (-2.59, 26.85, -2.055), (-2.59, 26.85, -2.555), (-2.59, 31.85, -1.555), (-1.491, 31.88, 2.645), (-2.59, 31.85, 0.4455), (-2.59, 31.85, -0.5545), (-2.29, 31.86, 1.545), (-2.59, 31.85, -1.055), (-1.99, 31.87, 2.145), (-2.59, 31.85, -0.05453), (-2.49, 31.85, 1.045), (-2.59, 31.85, -2.055), (-2.59, 31.85, -2.555)], [], [(6, 1, 75, 70), (9, 0, 76, 67), (7, 69, 73, 3), (5, 71, 76, 0), (8, 4, 72, 68), (7, 2, 74, 69), (10, 9, 67, 66), (6, 70, 72, 4), (8, 68, 74, 2), (5, 3, 73, 71), (68, 63, 57, 74), (70, 61, 59, 72), (66, 67, 64, 65), (71, 73, 58, 60), (67, 76, 55, 64), (71, 60, 55, 76), (69, 74, 57, 62), (70, 75, 56, 61), (68, 72, 59, 63), (69, 62, 58, 73), (62, 47, 51, 58), (64, 55, 54, 45), (65, 64, 45, 44), (62, 57, 52, 47), (60, 49, 54, 55), (60, 58, 51, 49), (63, 59, 50, 46), (63, 46, 52, 57), (61, 48, 50, 59), (61, 56, 53, 48), (49, 38, 33, 54), (44, 45, 42, 43), (47, 40, 36, 51), (47, 52, 35, 40), (48, 39, 37, 50), (46, 50, 37, 41), (49, 51, 36, 38), (48, 53, 34, 39), (46, 41, 35, 52), (45, 54, 33, 42), (41, 37, 28, 24), (43, 42, 23, 22), (40, 25, 29, 36), (42, 33, 32, 23), (39, 26, 28, 37), (39, 34, 31, 26), (38, 36, 29, 27), (41, 24, 30, 35), (38, 27, 32, 33), (40, 35, 30, 25), (24, 28, 15, 19), (26, 31, 12, 17), (26, 17, 15, 28), (23, 32, 11, 20), (25, 30, 13, 18), (25, 18, 14, 29), (27, 16, 11, 32), (24, 19, 13, 30), (27, 29, 14, 16), (22, 23, 20, 21), (15, 17, 83, 81), (16, 14, 80, 82), (17, 12, 78, 83), (13, 19, 85, 79), (11, 16, 82, 77), (19, 15, 81, 85), (14, 18, 84, 80), (21, 20, 86, 87), (18, 13, 79, 84), (20, 11, 77, 86), (81, 83, 94, 92), (82, 80, 91, 93), (83, 78, 89, 94), (79, 85, 96, 90), (77, 82, 93, 88), (85, 81, 92, 96), (80, 84, 95, 91), (87, 86, 97, 98), (84, 79, 90, 95), (86, 77, 88, 97), (92, 94, 105, 103), (93, 91, 102, 104), (94, 89, 100, 105), (90, 96, 107, 101), (88, 93, 104, 99), (96, 92, 103, 107), (91, 95, 106, 102), (98, 97, 108, 109), (95, 90, 101, 106), (97, 88, 99, 108)])
me_plane_000.polygons.foreach_set('use_smooth', [True] * 90)
_uv = me_plane_000.uv_layers.new(name='Plane_003-mesh-map-0')
_uv.uv.foreach_set('vector', [-0.6235, -0.06445, -0.6158, -0.08968, -0.4016, -0.02382, -0.411, 0.0008666, -0.6698, 0.09164, -0.6645, 0.07354, -0.4487, 0.1361, -0.4532, 0.1542, -0.6487, 0.01932, -0.4353, 0.08241, -0.4397, 0.1003, -0.654, 0.03735, -0.6593, 0.05544, -0.4442, 0.1181, -0.4487, 0.1361, -0.6645, 0.07354, -0.6368, -0.02076, -0.6309, -0.04018, -0.4189, 0.02433, -0.425, 0.04325, -0.6487, 0.01932, -0.6433, 0.001295, -0.4307, 0.06473, -0.4353, 0.08241, -0.675, 0.1097, -0.6698, 0.09164, -0.4532, 0.1542, -0.4578, 0.1725, -0.6235, -0.06445, -0.411, 0.0008666, -0.4189, 0.02433, -0.6309, -0.04018, -0.6368, -0.02076, -0.425, 0.04325, -0.4307, 0.06473, -0.6433, 0.001295, -0.6593, 0.05544, -0.654, 0.03735, -0.4397, 0.1003, -0.4442, 0.1181, -0.425, 0.04325, -0.317, 0.06798, -0.3188, 0.08929, -0.4307, 0.06473, -0.411, 0.0008666, -0.3057, 0.02395, -0.3117, 0.04841, -0.4189, 0.02433, -0.4578, 0.1725, -0.4532, 0.1542, -0.3334, 0.1797, -0.3366, 0.1984, -0.4442, 0.1181, -0.4397, 0.1003, -0.3259, 0.1246, -0.3281, 0.1427, -0.4532, 0.1542, -0.4487, 0.1361, -0.3304, 0.1611, -0.3334, 0.1797, -0.4442, 0.1181, -0.3281, 0.1427, -0.3304, 0.1611, -0.4487, 0.1361, -0.4353, 0.08241, -0.4307, 0.06473, -0.3188, 0.08929, -0.3241, 0.1068, -0.411, 0.0008666, -0.4016, -0.02382, -0.3, -0.002266, -0.3057, 0.02395, -0.425, 0.04325, -0.4189, 0.02433, -0.3117, 0.04841, -0.317, 0.06798, -0.4353, 0.08241, -0.3241, 0.1068, -0.3259, 0.1246, -0.4397, 0.1003, -0.3241, 0.1068, -0.2169, 0.1205, -0.2176, 0.1388, -0.3259, 0.1246, -0.3334, 0.1797, -0.3304, 0.1611, -0.2205, 0.1758, -0.2223, 0.1947, -0.3366, 0.1984, -0.3334, 0.1797, -0.2223, 0.1947, -0.2241, 0.2137, -0.3241, 0.1068, -0.3188, 0.08929, -0.2162, 0.1025, -0.2169, 0.1205, -0.3281, 0.1427, -0.2187, 0.1572, -0.2205, 0.1758, -0.3304, 0.1611, -0.3281, 0.1427, -0.3259, 0.1246, -0.2176, 0.1388, -0.2187, 0.1572, -0.317, 0.06798, -0.3117, 0.04841, -0.2111, 0.06163, -0.2158, 0.08108, -0.317, 0.06798, -0.2158, 0.08108, -0.2162, 0.1025, -0.3188, 0.08929, -0.3057, 0.02395, -0.2063, 0.0373, -0.2111, 0.06163, -0.3117, 0.04841, -0.3057, 0.02395, -0.3, -0.002266, -0.2002, 0.01111, -0.2063, 0.0373, -0.2187, 0.1572, -0.07185, 0.1647, -0.0723, 0.1839, -0.2205, 0.1758, -0.2241, 0.2137, -0.2223, 0.1947, -0.07282, 0.2032, -0.07336, 0.2227, -0.2169, 0.1205, -0.07096, 0.1268, -0.07124, 0.1457, -0.2176, 0.1388, -0.2169, 0.1205, -0.2162, 0.1025, -0.07128, 0.1081, -0.07096, 0.1268, -0.2063, 0.0373, -0.06926, 0.03686, -0.07103, 0.06201, -0.2111, 0.06163, -0.2158, 0.08108, -0.2111, 0.06163, -0.07103, 0.06201, -0.07108, 0.08487, -0.2187, 0.1572, -0.2176, 0.1388, -0.07124, 0.1457, -0.07185, 0.1647, -0.2063, 0.0373, -0.2002, 0.01111, -0.06632, 0.01123, -0.06926, 0.03686, -0.2158, 0.08108, -0.07108, 0.08487, -0.07128, 0.1081, -0.2162, 0.1025, -0.2223, 0.1947, -0.2205, 0.1758, -0.0723, 0.1839, -0.07282, 0.2032, -0.07108, 0.08487, -0.07103, 0.06201, 0.1171, 0.05695, 0.1177, 0.07674, -0.07336, 0.2227, -0.07282, 0.2032, 0.1212, 0.2027, 0.1215, 0.2227, -0.07096, 0.1268, 0.1195, 0.1206, 0.1204, 0.1418, -0.07124, 0.1457, -0.07282, 0.2032, -0.0723, 0.1839, 0.121, 0.1828, 0.1212, 0.2027, -0.06926, 0.03686, 0.116, 0.02837, 0.1171, 0.05695, -0.07103, 0.06201, -0.06926, 0.03686, -0.06632, 0.01123, 0.1147, -0.002559, 0.116, 0.02837, -0.07185, 0.1647, -0.07124, 0.1457, 0.1204, 0.1418, 0.1206, 0.1629, -0.07108, 0.08487, 0.1177, 0.07674, 0.1186, 0.1006, -0.07128, 0.1081, -0.07185, 0.1647, 0.1206, 0.1629, 0.121, 0.1828, -0.0723, 0.1839, -0.07096, 0.1268, -0.07128, 0.1081, 0.1186, 0.1006, 0.1195, 0.1206, 0.1177, 0.07674, 0.1171, 0.05695, 0.6797, 0.02808, 0.6802, 0.04854, 0.116, 0.02837, 0.1147, -0.002559, 0.6782, -0.02759, 0.6788, 0.0008846, 0.116, 0.02837, 0.6788, 0.0008846, 0.6797, 0.02808, 0.1171, 0.05695, 0.1212, 0.2027, 0.121, 0.1828, 0.6845, 0.1695, 0.6853, 0.1899, 0.1195, 0.1206, 0.1186, 0.1006, 0.6812, 0.07436, 0.682, 0.09499, 0.1195, 0.1206, 0.682, 0.09499, 0.6826, 0.1238, 0.1204, 0.1418, 0.1206, 0.1629, 0.6836, 0.1474, 0.6845, 0.1695, 0.121, 0.1828, 0.1177, 0.07674, 0.6802, 0.04854, 0.6812, 0.07436, 0.1186, 0.1006, 0.1206, 0.1629, 0.1204, 0.1418, 0.6826, 0.1238, 0.6836, 0.1474, 0.1215, 0.2227, 0.1212, 0.2027, 0.6853, 0.1899, 0.6861, 0.2105, 0.6797, 0.02808, 0.6788, 0.0008846, 1.048, -0.01186, 1.048, 0.01664, 0.6836, 0.1474, 0.6826, 0.1238, 1.051, 0.1087, 1.052, 0.1295, 0.6788, 0.0008846, 0.6782, -0.02759, 1.047, -0.04105, 1.048, -0.01186, 0.6812, 0.07436, 0.6802, 0.04854, 1.049, 0.03876, 1.05, 0.06625, 0.6845, 0.1695, 0.6836, 0.1474, 1.052, 0.1295, 1.053, 0.1501, 0.6802, 0.04854, 0.6797, 0.02808, 1.048, 0.01664, 1.049, 0.03876, 0.6826, 0.1238, 0.682, 0.09499, 1.05, 0.08819, 1.051, 0.1087, 0.6861, 0.2105, 0.6853, 0.1899, 1.054, 0.1706, 1.055, 0.1912, 0.682, 0.09499, 0.6812, 0.07436, 1.05, 0.06625, 1.05, 0.08819, 0.6853, 0.1899, 0.6845, 0.1695, 1.053, 0.1501, 1.054, 0.1706, 1.048, 0.01664, 1.048, -0.01186, 1.461, -0.02626, 1.462, 0.001085, 1.052, 0.1295, 1.051, 0.1087, 1.465, 0.0921, 1.466, 0.1133, 1.048, -0.01186, 1.047, -0.04105, 1.461, -0.0545, 1.461, -0.02626, 1.05, 0.06625, 1.049, 0.03876, 1.462, 0.02196, 1.463, 0.04966, 1.053, 0.1501, 1.052, 0.1295, 1.466, 0.1133, 1.466, 0.1339, 1.049, 0.03876, 1.048, 0.01664, 1.462, 0.001085, 1.462, 0.02196, 1.051, 0.1087, 1.05, 0.08819, 1.464, 0.07085, 1.465, 0.0921, 1.055, 0.1912, 1.054, 0.1706, 1.467, 0.1546, 1.468, 0.1753, 1.05, 0.08819, 1.05, 0.06625, 1.463, 0.04966, 1.464, 0.07085, 1.054, 0.1706, 1.053, 0.1501, 1.466, 0.1339, 1.467, 0.1546, 1.462, 0.001085, 1.461, -0.02626, 1.669, -0.03165, 1.669, -0.003837, 1.466, 0.1133, 1.465, 0.0921, 1.672, 0.08467, 1.673, 0.1054, 1.461, -0.02626, 1.461, -0.0545, 1.668, -0.061, 1.669, -0.03165, 1.463, 0.04966, 1.462, 0.02196, 1.67, 0.01839, 1.671, 0.04341, 1.466, 0.1339, 1.466, 0.1133, 1.673, 0.1054, 1.673, 0.1261, 1.462, 0.02196, 1.462, 0.001085, 1.669, -0.003837, 1.67, 0.01839, 1.465, 0.0921, 1.464, 0.07085, 1.671, 0.06398, 1.672, 0.08467, 1.468, 0.1753, 1.467, 0.1546, 1.674, 0.1468, 1.675, 0.1675, 1.464, 0.07085, 1.463, 0.04966, 1.671, 0.04341, 1.671, 0.06398, 1.467, 0.1546, 1.466, 0.1339, 1.673, 0.1261, 1.674, 0.1468])
me_plane_000.materials.append(mat_architecture_divider_earth_water_1_rock_2)
me_plane_000.use_remesh_preserve_volume = False
me_plane_000.use_remesh_preserve_attributes = False
me_plane_000.use_mirror_vertex_groups = False
me_plane_000.update()

# ---- objects
ob_plane_001_011 = bpy.data.objects.new('Plane_001.011', me_plane_005)
ob_plane_001_010 = bpy.data.objects.new('Plane_001.010', me_plane_004)
ob_plane_001_003 = bpy.data.objects.new('Plane_001.003', me_plane_003)
ob_plane_001_002 = bpy.data.objects.new('Plane_001.002', me_plane_002)
ob_plane_001_001 = bpy.data.objects.new('Plane_001.001', me_plane_001)
ob_plane_001_000 = bpy.data.objects.new('Plane_001.000', me_plane_000)

# ---- transforms, parenting, visibility, modifiers, constraints
ob_plane_001_011.location = (-3.667, -13.98, -2.935)
ob_plane_001_011.lineart.crease_threshold = 0.0
ob_plane_001_010.location = (-1.327, -13.11, -0.2897)
ob_plane_001_010.lineart.crease_threshold = 0.0
ob_plane_001_003.location = (-1.327, -13.11, -30.27)
ob_plane_001_003.lineart.crease_threshold = 0.0
ob_plane_001_002.location = (-3.679, -13.76, -8.044)
ob_plane_001_002.lineart.crease_threshold = 0.0
ob_plane_001_001.location = (-1.327, -13.11, -10.69)
ob_plane_001_001.lineart.crease_threshold = 0.0
ob_plane_001_000.location = (-3.936, -11.11, -32.92)
ob_plane_001_000.lineart.crease_threshold = 0.0

# ---- collection membership
col_collection_1.objects.link(ob_plane_001_011)
col_collection_1.objects.link(ob_plane_001_010)
col_collection_1.objects.link(ob_plane_001_003)
col_collection_1.objects.link(ob_plane_001_002)
col_collection_1.objects.link(ob_plane_001_001)
col_collection_1.objects.link(ob_plane_001_000)

# ---- scene / render settings (as saved in the file)
scene.frame_start = 1; scene.frame_end = 250; scene.frame_set(0)
scene.render.engine = 'CYCLES'
scene.render.resolution_percentage = 50
scene.render.dither_intensity = 0.0
scene.cycles.use_denoising = False
scene.cycles.samples = 10
scene.cycles.sampling_pattern = 'TABULATED_SOBOL'
scene.cycles.light_sampling_threshold = 0.0
scene.cycles.use_adaptive_sampling = False
scene.cycles.use_light_tree = False
scene.cycles.blur_glossy = 0.0
scene.cycles.volume_bounces = 1
scene.cycles.pixel_filter_type = 'GAUSSIAN'
scene.cycles.sample_clamp_indirect = 0.0
scene.view_settings.view_transform = 'Standard'
bpy.context.view_layer.update()

# ---- added for rendering (the .blend has no active camera and no usable light): camera, sun
cam_auto = bpy.data.cameras.new('AutoCamera')
cam_auto.lens = 50.0
cam_auto.sensor_width = 36.0
cam_auto.clip_end = 1009.88
ob_auto_camera = bpy.data.objects.new('AutoCamera', cam_auto)
scene.collection.objects.link(ob_auto_camera)
ob_auto_camera.location = (57.2384, -73.0977, 28.1551)
ob_auto_camera.rotation_euler = (1.09748, -7.21219e-08, 0.694738)
scene.camera = ob_auto_camera
light_auto_sun = bpy.data.lights.new('AutoSun', 'SUN')
light_auto_sun.energy = 3.0
light_auto_sun.angle = 0.0523599
ob_auto_sun = bpy.data.objects.new('AutoSun', light_auto_sun)
scene.collection.objects.link(ob_auto_sun)
ob_auto_sun.rotation_euler = (0.872665, 0.174533, 0.523599)
bpy.context.view_layer.update()
